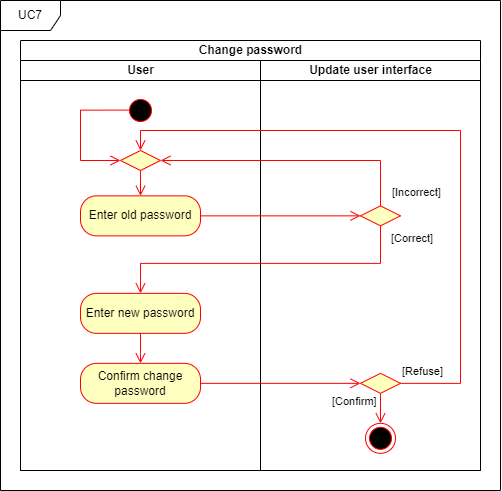

The diagram above was exported from draw.io. Its source (the exported page's mxGraphModel, read from the mxfile embedded in the PNG):
<mxGraphModel dx="2376" dy="2964" grid="1" gridSize="10" guides="1" tooltips="1" connect="1" arrows="1" fold="1" page="1" pageScale="1" pageWidth="850" pageHeight="1100" math="0" shadow="0">
  <root>
    <mxCell id="0" />
    <mxCell id="1" parent="0" />
    <mxCell id="2" value="Change password" style="swimlane;childLayout=stackLayout;resizeParent=1;resizeParentMax=0;startSize=20;html=1;" vertex="1" parent="1">
      <mxGeometry x="924" y="-1560" width="460" height="430" as="geometry" />
    </mxCell>
    <mxCell id="3" value="User" style="swimlane;startSize=20;html=1;" vertex="1" parent="2">
      <mxGeometry y="20" width="240" height="410" as="geometry" />
    </mxCell>
    <mxCell id="4" value="Update user interface" style="swimlane;startSize=20;html=1;" vertex="1" parent="2">
      <mxGeometry x="240" y="20" width="220" height="410" as="geometry" />
    </mxCell>
    <mxCell id="5" value="UC7" style="shape=umlFrame;whiteSpace=wrap;html=1;pointerEvents=0;" vertex="1" parent="1">
      <mxGeometry x="904" y="-1600" width="500" height="490" as="geometry" />
    </mxCell>
    <mxCell id="6" value="" style="ellipse;html=1;shape=startState;fillColor=#000000;strokeColor=#ff0000;" vertex="1" parent="1">
      <mxGeometry x="1028.9999999999995" y="-1505" width="30" height="30" as="geometry" />
    </mxCell>
    <mxCell id="7" value="" style="ellipse;html=1;shape=endState;fillColor=#000000;strokeColor=#ff0000;" vertex="1" parent="1">
      <mxGeometry x="1268.9999999999995" y="-1177.15" width="30" height="30" as="geometry" />
    </mxCell>
    <mxCell id="8" value="Enter old password" style="rounded=1;whiteSpace=wrap;html=1;arcSize=40;fontColor=#000000;fillColor=#ffffc0;strokeColor=#ff0000;" vertex="1" parent="1">
      <mxGeometry x="984" y="-1404.65" width="120" height="40" as="geometry" />
    </mxCell>
    <mxCell id="9" value="" style="rhombus;whiteSpace=wrap;html=1;fontColor=#000000;fillColor=#ffffc0;strokeColor=#ff0000;" vertex="1" parent="1">
      <mxGeometry x="1264" y="-1394.65" width="40" height="20" as="geometry" />
    </mxCell>
    <mxCell id="10" value="[Correct]" style="edgeStyle=orthogonalEdgeStyle;html=1;align=left;verticalAlign=top;endArrow=open;endSize=8;strokeColor=#ff0000;rounded=0;" edge="1" source="9" target="12" parent="1">
      <mxGeometry x="-1" y="10" relative="1" as="geometry">
        <mxPoint x="1044" y="-1307.15" as="targetPoint" />
        <mxPoint x="-1" as="offset" />
        <Array as="points">
          <mxPoint x="1284" y="-1337.15" />
          <mxPoint x="1044" y="-1337.15" />
        </Array>
      </mxGeometry>
    </mxCell>
    <mxCell id="11" value="" style="edgeStyle=orthogonalEdgeStyle;html=1;verticalAlign=bottom;endArrow=open;endSize=8;strokeColor=#ff0000;rounded=0;entryX=0;entryY=0.5;entryDx=0;entryDy=0;exitX=1;exitY=0.5;exitDx=0;exitDy=0;" edge="1" source="8" target="9" parent="1">
      <mxGeometry relative="1" as="geometry">
        <mxPoint x="1134" y="-1234.9900000000002" as="targetPoint" />
        <mxPoint x="974" y="-1234.9900000000002" as="sourcePoint" />
      </mxGeometry>
    </mxCell>
    <mxCell id="12" value="Enter new password" style="rounded=1;whiteSpace=wrap;html=1;arcSize=40;fontColor=#000000;fillColor=#ffffc0;strokeColor=#ff0000;" vertex="1" parent="1">
      <mxGeometry x="984" y="-1307.15" width="120" height="40" as="geometry" />
    </mxCell>
    <mxCell id="13" value="" style="edgeStyle=orthogonalEdgeStyle;html=1;verticalAlign=bottom;endArrow=open;endSize=8;strokeColor=#ff0000;rounded=0;exitX=0.5;exitY=1;exitDx=0;exitDy=0;" edge="1" source="14" target="8" parent="1">
      <mxGeometry relative="1" as="geometry">
        <mxPoint x="1044" y="-1404.65" as="targetPoint" />
        <mxPoint x="1044" y="-1427.5" as="sourcePoint" />
      </mxGeometry>
    </mxCell>
    <mxCell id="14" value="" style="rhombus;whiteSpace=wrap;html=1;fontColor=#000000;fillColor=#ffffc0;strokeColor=#ff0000;" vertex="1" parent="1">
      <mxGeometry x="1024" y="-1450" width="40" height="20" as="geometry" />
    </mxCell>
    <mxCell id="15" value="" style="edgeStyle=orthogonalEdgeStyle;html=1;verticalAlign=bottom;endArrow=open;endSize=8;strokeColor=#ff0000;rounded=0;entryX=0;entryY=0.5;entryDx=0;entryDy=0;exitX=0.116;exitY=0.487;exitDx=0;exitDy=0;exitPerimeter=0;" edge="1" source="6" target="14" parent="1">
      <mxGeometry relative="1" as="geometry">
        <mxPoint x="1083" y="-1452" as="targetPoint" />
        <mxPoint x="1083" y="-1475" as="sourcePoint" />
        <Array as="points">
          <mxPoint x="984" y="-1490" />
          <mxPoint x="984" y="-1440" />
        </Array>
      </mxGeometry>
    </mxCell>
    <mxCell id="16" value="[Incorrect]" style="edgeStyle=orthogonalEdgeStyle;html=1;align=left;verticalAlign=top;endArrow=open;endSize=8;strokeColor=#ff0000;rounded=0;entryX=1;entryY=0.5;entryDx=0;entryDy=0;exitX=0.5;exitY=0;exitDx=0;exitDy=0;" edge="1" source="9" target="14" parent="1">
      <mxGeometry x="-0.7984" y="-10" relative="1" as="geometry">
        <mxPoint x="1184" y="-1380" as="targetPoint" />
        <mxPoint as="offset" />
        <Array as="points">
          <mxPoint x="1284" y="-1440" />
        </Array>
        <mxPoint x="1364" y="-1450" as="sourcePoint" />
      </mxGeometry>
    </mxCell>
    <mxCell id="17" value="" style="rhombus;whiteSpace=wrap;html=1;fontColor=#000000;fillColor=#ffffc0;strokeColor=#ff0000;" vertex="1" parent="1">
      <mxGeometry x="1264" y="-1227.15" width="40" height="20" as="geometry" />
    </mxCell>
    <mxCell id="18" value="Confirm change password" style="rounded=1;whiteSpace=wrap;html=1;arcSize=40;fontColor=#000000;fillColor=#ffffc0;strokeColor=#ff0000;" vertex="1" parent="1">
      <mxGeometry x="984" y="-1237.15" width="120" height="40" as="geometry" />
    </mxCell>
    <mxCell id="19" value="" style="edgeStyle=orthogonalEdgeStyle;html=1;verticalAlign=bottom;endArrow=open;endSize=8;strokeColor=#ff0000;rounded=0;entryX=0.5;entryY=0;entryDx=0;entryDy=0;exitX=0.5;exitY=1;exitDx=0;exitDy=0;" edge="1" source="12" target="18" parent="1">
      <mxGeometry relative="1" as="geometry">
        <mxPoint x="996" y="-1212.15" as="targetPoint" />
        <mxPoint x="1004" y="-1257.15" as="sourcePoint" />
        <Array as="points">
          <mxPoint x="1044" y="-1247.15" />
          <mxPoint x="1044" y="-1247.15" />
        </Array>
      </mxGeometry>
    </mxCell>
    <mxCell id="20" value="" style="edgeStyle=orthogonalEdgeStyle;html=1;verticalAlign=bottom;endArrow=open;endSize=8;strokeColor=#ff0000;rounded=0;entryX=0;entryY=0.5;entryDx=0;entryDy=0;exitX=1;exitY=0.5;exitDx=0;exitDy=0;" edge="1" source="18" target="17" parent="1">
      <mxGeometry relative="1" as="geometry">
        <mxPoint x="1138.66" y="-1197.15" as="targetPoint" />
        <mxPoint x="1138.66" y="-1227.15" as="sourcePoint" />
        <Array as="points" />
      </mxGeometry>
    </mxCell>
    <mxCell id="21" value="[Confirm]" style="edgeStyle=orthogonalEdgeStyle;html=1;align=left;verticalAlign=bottom;endArrow=open;endSize=8;strokeColor=#ff0000;rounded=0;exitX=0.5;exitY=1;exitDx=0;exitDy=0;entryX=0.5;entryY=0;entryDx=0;entryDy=0;" edge="1" source="17" target="7" parent="1">
      <mxGeometry x="0.1433" y="-50" relative="1" as="geometry">
        <mxPoint x="1284" y="-1167.15" as="targetPoint" />
        <mxPoint as="offset" />
        <mxPoint x="1319" y="-1205.15" as="sourcePoint" />
        <Array as="points" />
      </mxGeometry>
    </mxCell>
    <mxCell id="22" value="[Refuse]" style="edgeStyle=orthogonalEdgeStyle;html=1;align=left;verticalAlign=bottom;endArrow=open;endSize=8;strokeColor=#ff0000;rounded=0;exitX=1;exitY=0.5;exitDx=0;exitDy=0;entryX=0.5;entryY=0;entryDx=0;entryDy=0;" edge="1" source="17" target="14" parent="1">
      <mxGeometry x="-1" y="3" relative="1" as="geometry">
        <mxPoint x="1304" y="-1180" as="targetPoint" />
        <mxPoint as="offset" />
        <mxPoint x="1304" y="-1220" as="sourcePoint" />
        <Array as="points">
          <mxPoint x="1364" y="-1217" />
          <mxPoint x="1364" y="-1470" />
          <mxPoint x="1044" y="-1470" />
        </Array>
      </mxGeometry>
    </mxCell>
  </root>
</mxGraphModel>